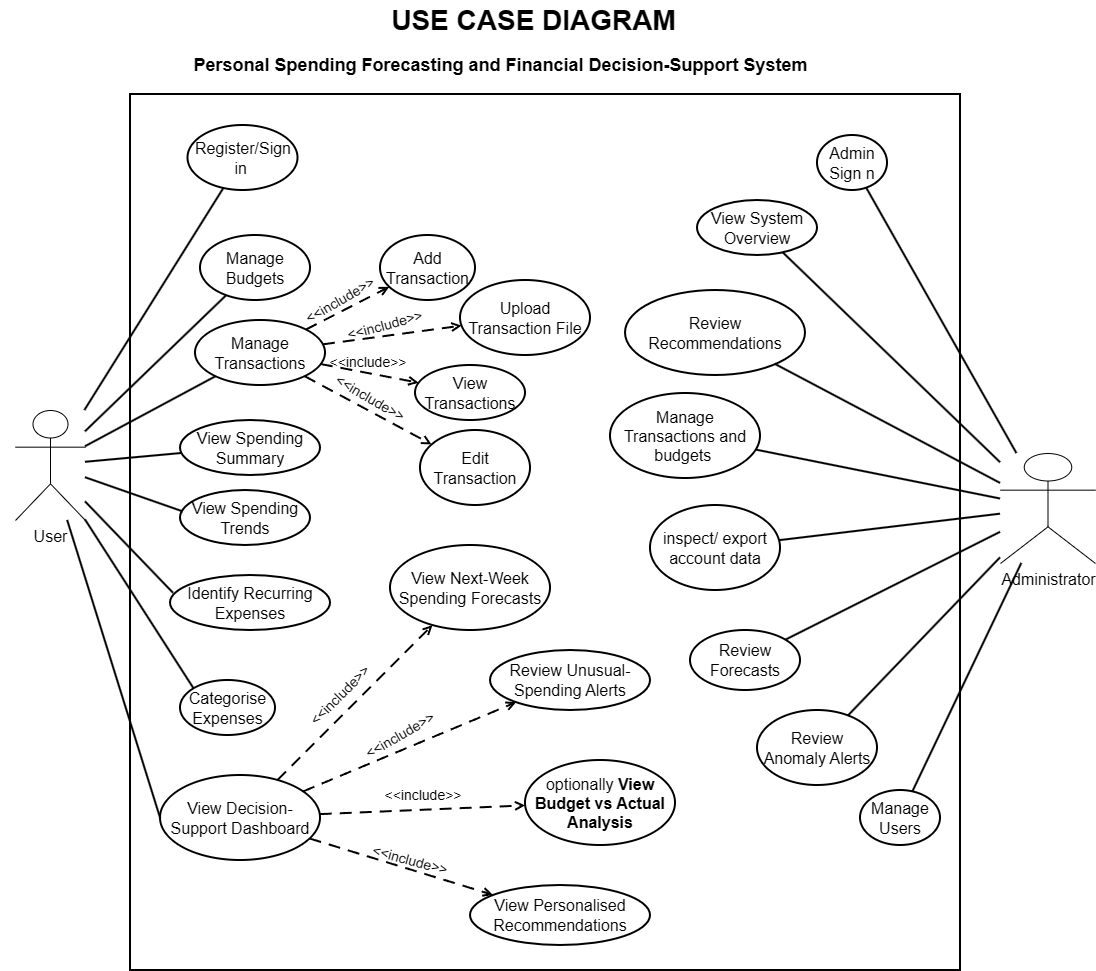

The diagram above was exported from draw.io. Its source (the exported page's mxGraphModel, read from the mxfile embedded in the PNG):
<mxGraphModel dx="2828" dy="1486" grid="1" gridSize="10" guides="1" tooltips="1" connect="1" arrows="1" fold="1" page="1" pageScale="1" pageWidth="1654" pageHeight="1169" math="0" shadow="0">
  <root>
    <mxCell id="0" />
    <mxCell id="1" parent="0" />
    <mxCell id="title" parent="1" style="text;html=1;strokeColor=none;fillColor=none;align=center;verticalAlign=middle;fontSize=28;fontStyle=1;" value="USE CASE DIAGRAM" vertex="1">
      <mxGeometry height="40" width="740" x="172.5" y="10" as="geometry" />
    </mxCell>
    <mxCell id="subtitle" parent="1" style="text;html=1;strokeColor=none;fillColor=none;align=center;verticalAlign=middle;fontSize=18;fontStyle=1;" value="Personal Spending Forecasting and Financial Decision-Support System" vertex="1">
      <mxGeometry height="30" width="1000" x="10" y="60" as="geometry" />
    </mxCell>
    <mxCell id="system" parent="1" style="rounded=0;whiteSpace=wrap;html=1;strokeColor=#000000;fillColor=none;strokeWidth=2;fontStyle=1;fontSize=18;align=center;verticalAlign=top;spacingTop=10;" value="" vertex="1">
      <mxGeometry height="876" width="830" x="140" y="104" as="geometry" />
    </mxCell>
    <mxCell id="user" parent="1" style="shape=umlActor;verticalLabelPosition=bottom;verticalAlign=top;html=1;outlineConnect=0;strokeColor=#000000;fillColor=#ffffff;fontSize=16;" value="User" vertex="1">
      <mxGeometry height="110" width="70" x="25" y="420" as="geometry" />
    </mxCell>
    <mxCell id="admin" parent="1" style="shape=umlActor;verticalLabelPosition=bottom;verticalAlign=top;html=1;outlineConnect=0;strokeColor=#000000;fillColor=#ffffff;fontSize=16;" value="Administrator" vertex="1">
      <mxGeometry height="110" width="95" x="1010" y="463" as="geometry" />
    </mxCell>
    <mxCell id="register" parent="1" style="ellipse;whiteSpace=wrap;html=1;strokeColor=#000000;fillColor=#ffffff;strokeWidth=2;fontSize=16;align=center;verticalAlign=middle;" value="Register/Sign in&amp;nbsp;" vertex="1">
      <mxGeometry height="65" width="110" x="197.5" y="135" as="geometry" />
    </mxCell>
    <mxCell id="manage_tx" parent="1" style="ellipse;whiteSpace=wrap;html=1;strokeColor=#000000;fillColor=#ffffff;strokeWidth=2;fontSize=16;align=center;verticalAlign=middle;" value="Manage Transactions" vertex="1">
      <mxGeometry height="65" width="130" x="205" y="330" as="geometry" />
    </mxCell>
    <mxCell id="manage_budget" parent="1" style="ellipse;whiteSpace=wrap;html=1;strokeColor=#000000;fillColor=#ffffff;strokeWidth=2;fontSize=16;align=center;verticalAlign=middle;" value="Manage Budgets" vertex="1">
      <mxGeometry height="65" width="110" x="210" y="245" as="geometry" />
    </mxCell>
    <mxCell id="summary" parent="1" style="ellipse;whiteSpace=wrap;html=1;strokeColor=#000000;fillColor=#ffffff;strokeWidth=2;fontSize=16;align=center;verticalAlign=middle;" value="View Spending Summary" vertex="1">
      <mxGeometry height="55" width="140" x="190" y="430" as="geometry" />
    </mxCell>
    <mxCell id="trends" parent="1" style="ellipse;whiteSpace=wrap;html=1;strokeColor=#000000;fillColor=#ffffff;strokeWidth=2;fontSize=16;align=center;verticalAlign=middle;" value="View Spending Trends" vertex="1">
      <mxGeometry height="55" width="130" x="190" y="500" as="geometry" />
    </mxCell>
    <mxCell id="recurring" parent="1" style="ellipse;whiteSpace=wrap;html=1;strokeColor=#000000;fillColor=#ffffff;strokeWidth=2;fontSize=16;align=center;verticalAlign=middle;" value="Identify Recurring Expenses" vertex="1">
      <mxGeometry height="55" width="160" x="180" y="585" as="geometry" />
    </mxCell>
    <mxCell id="categorise" parent="1" style="ellipse;whiteSpace=wrap;html=1;strokeColor=#000000;fillColor=#ffffff;strokeWidth=2;fontSize=16;align=center;verticalAlign=middle;" value="Categorise Expenses" vertex="1">
      <mxGeometry height="55" width="95" x="190" y="690" as="geometry" />
    </mxCell>
    <mxCell id="dashboard" parent="1" style="ellipse;whiteSpace=wrap;html=1;strokeColor=#000000;fillColor=#ffffff;strokeWidth=2;fontSize=16;align=center;verticalAlign=middle;" value="View Decision-Support Dashboard" vertex="1">
      <mxGeometry height="85" width="160" x="170" y="785" as="geometry" />
    </mxCell>
    <mxCell id="add_tx" parent="1" style="ellipse;whiteSpace=wrap;html=1;strokeColor=#000000;fillColor=#ffffff;strokeWidth=2;fontSize=16;align=center;verticalAlign=middle;" value="Add Transaction" vertex="1">
      <mxGeometry height="65" width="95" x="390" y="245" as="geometry" />
    </mxCell>
    <mxCell id="upload_tx" parent="1" style="ellipse;whiteSpace=wrap;html=1;strokeColor=#000000;fillColor=#ffffff;strokeWidth=2;fontSize=16;align=center;verticalAlign=middle;" value="Upload Transaction File" vertex="1">
      <mxGeometry height="75" width="130" x="470" y="290" as="geometry" />
    </mxCell>
    <mxCell id="view_tx" parent="1" style="ellipse;whiteSpace=wrap;html=1;strokeColor=#000000;fillColor=#ffffff;strokeWidth=2;fontSize=16;align=center;verticalAlign=middle;" value="View Transactions" vertex="1">
      <mxGeometry height="55" width="110" x="425" y="375" as="geometry" />
    </mxCell>
    <mxCell id="edit_tx" parent="1" style="ellipse;whiteSpace=wrap;html=1;strokeColor=#000000;fillColor=#ffffff;strokeWidth=2;fontSize=16;align=center;verticalAlign=middle;" value="Edit Transaction" vertex="1">
      <mxGeometry height="75" width="110" x="430" y="440" as="geometry" />
    </mxCell>
    <mxCell id="forecast" parent="1" style="ellipse;whiteSpace=wrap;html=1;strokeColor=#000000;fillColor=#ffffff;strokeWidth=2;fontSize=16;align=center;verticalAlign=middle;" value="View Next-Week Spending Forecasts" vertex="1">
      <mxGeometry height="85" width="160" x="400" y="555" as="geometry" />
    </mxCell>
    <mxCell id="anomaly" parent="1" style="ellipse;whiteSpace=wrap;html=1;strokeColor=#000000;fillColor=#ffffff;strokeWidth=2;fontSize=16;align=center;verticalAlign=middle;" value="Review Unusual-Spending Alerts" vertex="1">
      <mxGeometry height="60" width="160" x="500" y="660" as="geometry" />
    </mxCell>
    <mxCell id="recommend" parent="1" style="ellipse;whiteSpace=wrap;html=1;strokeColor=#000000;fillColor=#ffffff;strokeWidth=2;fontSize=16;align=center;verticalAlign=middle;" value="View Personalised Recommendations" vertex="1">
      <mxGeometry height="60" width="180" x="480" y="895" as="geometry" />
    </mxCell>
    <mxCell id="budget_actual" parent="1" style="ellipse;whiteSpace=wrap;html=1;strokeColor=#000000;fillColor=#ffffff;strokeWidth=2;fontSize=16;align=center;verticalAlign=middle;" value="optionally &lt;strong&gt;View Budget vs Actual Analysis&lt;/strong&gt;" vertex="1">
      <mxGeometry height="85" width="150" x="535" y="770" as="geometry" />
    </mxCell>
    <mxCell id="admin_login" parent="1" style="ellipse;whiteSpace=wrap;html=1;strokeColor=#000000;fillColor=#ffffff;strokeWidth=2;fontSize=16;align=center;verticalAlign=middle;" value="Admin Sign n" vertex="1">
      <mxGeometry height="55" width="70" x="827" y="145" as="geometry" />
    </mxCell>
    <mxCell id="system_overview" parent="1" style="ellipse;whiteSpace=wrap;html=1;strokeColor=#000000;fillColor=#ffffff;strokeWidth=2;fontSize=16;align=center;verticalAlign=middle;" value="View System Overview" vertex="1">
      <mxGeometry height="55" width="120" x="707" y="210" as="geometry" />
    </mxCell>
    <mxCell id="manage_users" parent="1" style="ellipse;whiteSpace=wrap;html=1;strokeColor=#000000;fillColor=#ffffff;strokeWidth=2;fontSize=16;align=center;verticalAlign=middle;" value="Manage Users" vertex="1">
      <mxGeometry height="55" width="80" x="870" y="800" as="geometry" />
    </mxCell>
    <mxCell id="admin_manage_tx" parent="1" style="ellipse;whiteSpace=wrap;html=1;strokeColor=#000000;fillColor=#ffffff;strokeWidth=2;fontSize=16;align=center;verticalAlign=middle;" value="Manage Transactions and budgets&amp;nbsp;" vertex="1">
      <mxGeometry height="85" width="150" x="620" y="403" as="geometry" />
    </mxCell>
    <mxCell id="manage_categories" parent="1" style="ellipse;whiteSpace=wrap;html=1;strokeColor=#000000;fillColor=#ffffff;strokeWidth=2;fontSize=16;align=center;verticalAlign=middle;" value="inspect/ export account data" vertex="1">
      <mxGeometry height="85" width="130" x="660" y="515" as="geometry" />
    </mxCell>
    <mxCell id="review_forecasts" parent="1" style="ellipse;whiteSpace=wrap;html=1;strokeColor=#000000;fillColor=#ffffff;strokeWidth=2;fontSize=16;align=center;verticalAlign=middle;" value="Review Forecasts" vertex="1">
      <mxGeometry height="60" width="110" x="700" y="640" as="geometry" />
    </mxCell>
    <mxCell id="review_alerts" parent="1" style="ellipse;whiteSpace=wrap;html=1;strokeColor=#000000;fillColor=#ffffff;strokeWidth=2;fontSize=16;align=center;verticalAlign=middle;" value="Review Anomaly Alerts" vertex="1">
      <mxGeometry height="75" width="120" x="767" y="720" as="geometry" />
    </mxCell>
    <mxCell id="review_recs" parent="1" style="ellipse;whiteSpace=wrap;html=1;strokeColor=#000000;fillColor=#ffffff;strokeWidth=2;fontSize=16;align=center;verticalAlign=middle;" value="Review Recommendations" vertex="1">
      <mxGeometry height="85" width="180" x="635" y="300" as="geometry" />
    </mxCell>
    <mxCell id="u1" edge="1" parent="1" source="user" style="endArrow=none;html=1;rounded=0;strokeColor=#000000;strokeWidth=2;" target="register">
      <mxGeometry relative="1" as="geometry" />
    </mxCell>
    <mxCell id="u4" edge="1" parent="1" source="user" style="endArrow=none;html=1;rounded=0;strokeColor=#000000;strokeWidth=2;" target="manage_tx">
      <mxGeometry relative="1" as="geometry" />
    </mxCell>
    <mxCell id="u5" edge="1" parent="1" source="user" style="endArrow=none;html=1;rounded=0;strokeColor=#000000;strokeWidth=2;" target="manage_budget">
      <mxGeometry relative="1" as="geometry" />
    </mxCell>
    <mxCell id="u6" edge="1" parent="1" source="user" style="endArrow=none;html=1;rounded=0;strokeColor=#000000;strokeWidth=2;" target="summary">
      <mxGeometry relative="1" as="geometry" />
    </mxCell>
    <mxCell id="u7" edge="1" parent="1" source="user" style="endArrow=none;html=1;rounded=0;strokeColor=#000000;strokeWidth=2;entryX=0.021;entryY=0.389;entryDx=0;entryDy=0;entryPerimeter=0;" target="trends">
      <mxGeometry relative="1" as="geometry" />
    </mxCell>
    <mxCell id="u8" edge="1" parent="1" source="user" style="endArrow=none;html=1;rounded=0;strokeColor=#000000;strokeWidth=2;entryX=0.019;entryY=0.324;entryDx=0;entryDy=0;entryPerimeter=0;" target="recurring">
      <mxGeometry relative="1" as="geometry" />
    </mxCell>
    <mxCell id="u9" edge="1" parent="1" source="user" style="endArrow=none;html=1;rounded=0;strokeColor=#000000;strokeWidth=2;entryX=0;entryY=0;entryDx=0;entryDy=0;" target="categorise">
      <mxGeometry relative="1" as="geometry" />
    </mxCell>
    <mxCell id="u10" edge="1" parent="1" source="user" style="endArrow=none;html=1;rounded=0;strokeColor=#000000;strokeWidth=2;entryX=0;entryY=0.5;entryDx=0;entryDy=0;" target="dashboard">
      <mxGeometry relative="1" as="geometry" />
    </mxCell>
    <mxCell id="txinc1" edge="1" parent="1" source="manage_tx" style="endArrow=open;endFill=0;html=1;rounded=0;dashed=1;dashPattern=6 4;strokeColor=#000000;strokeWidth=2;fontSize=13;labelBackgroundColor=#ffffff;" target="add_tx" value="">
      <mxGeometry relative="1" as="geometry" />
    </mxCell>
    <mxCell id="txinc2" edge="1" parent="1" source="manage_tx" style="endArrow=open;endFill=0;html=1;rounded=0;dashed=1;dashPattern=6 4;strokeColor=#000000;strokeWidth=2;fontSize=13;labelBackgroundColor=#ffffff;" target="upload_tx" value="">
      <mxGeometry relative="1" as="geometry" />
    </mxCell>
    <mxCell id="txinc3" edge="1" parent="1" source="manage_tx" style="endArrow=open;endFill=0;html=1;rounded=0;dashed=1;dashPattern=6 4;strokeColor=#000000;strokeWidth=2;fontSize=13;labelBackgroundColor=#ffffff;" target="view_tx" value="">
      <mxGeometry relative="1" as="geometry" />
    </mxCell>
    <mxCell id="txinc4" edge="1" parent="1" source="manage_tx" style="endArrow=open;endFill=0;html=1;rounded=0;dashed=1;dashPattern=6 4;strokeColor=#000000;strokeWidth=2;fontSize=13;labelBackgroundColor=#ffffff;" target="edit_tx" value="">
      <mxGeometry relative="1" as="geometry" />
    </mxCell>
    <mxCell id="dinc1" edge="1" parent="1" source="dashboard" style="endArrow=open;endFill=0;html=1;rounded=0;dashed=1;dashPattern=6 4;strokeColor=#000000;strokeWidth=2;fontSize=13;labelBackgroundColor=#ffffff;" target="forecast" value="&lt;span style=&quot;color: rgba(0, 0, 0, 0); font-family: monospace; font-size: 0px; text-align: start; background-color: rgb(27, 29, 30);&quot;&gt;%3CmxGraphModel%3E%3Croot%3E%3CmxCell%20id%3D%220%22%2F%3E%3CmxCell%20id%3D%221%22%20parent%3D%220%22%2F%3E%3CmxCell%20id%3D%222%22%20parent%3D%221%22%20style%3D%22text%3Bhtml%3D1%3BwhiteSpace%3Dwrap%3BstrokeColor%3Dnone%3BfillColor%3Dnone%3Balign%3Dcenter%3BverticalAlign%3Dmiddle%3Brounded%3D0%3Brotation%3D-30%3B%22%20value%3D%22Include%22%20vertex%3D%221%22%3E%3CmxGeometry%20height%3D%2230%22%20width%3D%2260%22%20x%3D%22300%22%20y%3D%22860%22%20as%3D%22geometry%22%2F%3E%3C%2FmxCell%3E%3C%2Froot%3E%3C%2FmxGraphModel%3E&lt;/span&gt;">
      <mxGeometry relative="1" as="geometry" />
    </mxCell>
    <mxCell id="Fe7FPUYtj9zuqp6uBOjT-20" connectable="0" parent="dinc1" style="edgeLabel;html=1;align=center;verticalAlign=middle;resizable=0;points=[];" value="&lt;span style=&quot;color: rgba(0, 0, 0, 0); font-family: monospace; font-size: 0px; text-align: start; background-color: rgb(27, 29, 30);&quot;&gt;%3CmxGraphModel%3E%3Croot%3E%3CmxCell%20id%3D%220%22%2F%3E%3CmxCell%20id%3D%221%22%20parent%3D%220%22%2F%3E%3CmxCell%20id%3D%222%22%20parent%3D%221%22%20style%3D%22text%3Bhtml%3D1%3BwhiteSpace%3Dwrap%3BstrokeColor%3Dnone%3BfillColor%3Dnone%3Balign%3Dcenter%3BverticalAlign%3Dmiddle%3Brounded%3D0%3Brotation%3D-30%3B%22%20value%3D%22Include%22%20vertex%3D%221%22%3E%3CmxGeometry%20height%3D%2230%22%20width%3D%2260%22%20x%3D%22300%22%20y%3D%22860%22%20as%3D%22geometry%22%2F%3E%3C%2FmxCell%3E%3C%2Froot%3E%3C%2FmxGraphModel%3E&lt;/span&gt;" vertex="1">
      <mxGeometry relative="1" x="0.0415" y="-3" as="geometry">
        <mxPoint as="offset" />
      </mxGeometry>
    </mxCell>
    <mxCell id="dinc2" edge="1" parent="1" source="dashboard" style="endArrow=open;endFill=0;html=1;rounded=0;dashed=1;dashPattern=6 4;strokeColor=#000000;strokeWidth=2;fontSize=13;labelBackgroundColor=#ffffff;" target="anomaly" value="">
      <mxGeometry relative="1" as="geometry" />
    </mxCell>
    <mxCell id="dinc3" edge="1" parent="1" source="dashboard" style="endArrow=open;endFill=0;html=1;rounded=0;dashed=1;dashPattern=6 4;strokeColor=#000000;strokeWidth=2;fontSize=13;labelBackgroundColor=#ffffff;" target="recommend" value="">
      <mxGeometry relative="1" as="geometry" />
    </mxCell>
    <mxCell id="dinc4" edge="1" parent="1" source="dashboard" style="endArrow=open;endFill=0;html=1;rounded=0;dashed=1;dashPattern=6 4;strokeColor=#000000;strokeWidth=2;fontSize=13;labelBackgroundColor=#ffffff;" target="budget_actual" value="">
      <mxGeometry relative="1" as="geometry" />
    </mxCell>
    <mxCell id="a1" edge="1" parent="1" source="admin" style="endArrow=none;html=1;rounded=0;strokeColor=#000000;strokeWidth=2;" target="admin_login">
      <mxGeometry relative="1" as="geometry" />
    </mxCell>
    <mxCell id="a2" edge="1" parent="1" source="admin" style="endArrow=none;html=1;rounded=0;strokeColor=#000000;strokeWidth=2;" target="system_overview">
      <mxGeometry relative="1" as="geometry" />
    </mxCell>
    <mxCell id="a3" edge="1" parent="1" source="admin" style="endArrow=none;html=1;rounded=0;strokeColor=#000000;strokeWidth=2;" target="manage_users">
      <mxGeometry relative="1" as="geometry" />
    </mxCell>
    <mxCell id="a4" edge="1" parent="1" source="admin" style="endArrow=none;html=1;rounded=0;strokeColor=#000000;strokeWidth=2;" target="admin_manage_tx">
      <mxGeometry relative="1" as="geometry" />
    </mxCell>
    <mxCell id="a5" edge="1" parent="1" source="admin" style="endArrow=none;html=1;rounded=0;strokeColor=#000000;strokeWidth=2;" target="manage_categories">
      <mxGeometry relative="1" as="geometry" />
    </mxCell>
    <mxCell id="a7" edge="1" parent="1" source="admin" style="endArrow=none;html=1;rounded=0;strokeColor=#000000;strokeWidth=2;" target="review_forecasts">
      <mxGeometry relative="1" as="geometry" />
    </mxCell>
    <mxCell id="a8" edge="1" parent="1" source="admin" style="endArrow=none;html=1;rounded=0;strokeColor=#000000;strokeWidth=2;" target="review_alerts">
      <mxGeometry relative="1" as="geometry" />
    </mxCell>
    <mxCell id="a9" edge="1" parent="1" source="admin" style="endArrow=none;html=1;rounded=0;strokeColor=#000000;strokeWidth=2;" target="review_recs">
      <mxGeometry relative="1" as="geometry" />
    </mxCell>
    <mxCell id="Fe7FPUYtj9zuqp6uBOjT-13" parent="1" style="text;html=1;whiteSpace=wrap;strokeColor=none;fillColor=none;align=center;verticalAlign=middle;rounded=0;rotation=0;" value="&lt;span style=&quot;white-space: nowrap;&quot;&gt;&lt;font style=&quot;font-size: 14px;&quot;&gt;&amp;lt;&amp;lt;include&amp;gt;&amp;gt;&lt;/font&gt;&lt;/span&gt;" vertex="1">
      <mxGeometry height="30" width="60" x="348.00006046520986" y="357.0034587474116" as="geometry" />
    </mxCell>
    <mxCell id="Fe7FPUYtj9zuqp6uBOjT-14" parent="1" style="text;html=1;whiteSpace=wrap;strokeColor=none;fillColor=none;align=center;verticalAlign=middle;rounded=0;rotation=-15;" value="&lt;font style=&quot;font-size: 14px;&quot;&gt;&lt;span style=&quot;white-space: nowrap;&quot;&gt;&lt;font style=&quot;&quot;&gt;&amp;lt;&amp;lt;in&lt;/font&gt;&lt;/span&gt;&lt;span style=&quot;white-space: nowrap;&quot;&gt;clude&amp;gt;&amp;gt;&lt;/span&gt;&lt;/font&gt;" vertex="1">
      <mxGeometry height="30" width="60" x="365.00006046520986" y="320.0034587474116" as="geometry" />
    </mxCell>
    <mxCell id="Fe7FPUYtj9zuqp6uBOjT-15" parent="1" style="text;html=1;whiteSpace=wrap;strokeColor=none;fillColor=none;align=center;verticalAlign=middle;rounded=0;rotation=-30;" value="&lt;span style=&quot;white-space: nowrap;&quot;&gt;&lt;font style=&quot;font-size: 14px;&quot;&gt;&amp;lt;&amp;lt;include&amp;gt;&amp;gt;&lt;/font&gt;&lt;/span&gt;" vertex="1">
      <mxGeometry height="20" width="60" x="319.99999999999994" y="300" as="geometry" />
    </mxCell>
    <mxCell id="Fe7FPUYtj9zuqp6uBOjT-16" parent="1" style="text;html=1;whiteSpace=wrap;strokeColor=none;fillColor=none;align=center;verticalAlign=middle;rounded=0;rotation=30;" value="&lt;font style=&quot;font-size: 14px;&quot;&gt;&lt;span style=&quot;white-space: nowrap;&quot;&gt;&lt;font style=&quot;&quot;&gt;&amp;lt;&amp;lt;inc&lt;/font&gt;&lt;/span&gt;&lt;span style=&quot;white-space: nowrap;&quot;&gt;lude&amp;gt;&amp;gt;&lt;/span&gt;&lt;/font&gt;" vertex="1">
      <mxGeometry height="30" width="60" x="350" y="393" as="geometry" />
    </mxCell>
    <mxCell id="Fe7FPUYtj9zuqp6uBOjT-18" parent="1" style="text;html=1;whiteSpace=wrap;strokeColor=none;fillColor=none;align=center;verticalAlign=middle;rounded=0;rotation=-45;" value="&lt;span style=&quot;white-space: nowrap;&quot;&gt;&lt;font style=&quot;font-size: 14px;&quot;&gt;&amp;lt;&amp;lt;include&amp;gt;&amp;gt;&lt;/font&gt;&lt;/span&gt;" vertex="1">
      <mxGeometry height="30" width="60" x="320" y="690" as="geometry" />
    </mxCell>
    <mxCell id="Fe7FPUYtj9zuqp6uBOjT-19" parent="1" style="text;html=1;whiteSpace=wrap;strokeColor=none;fillColor=none;align=center;verticalAlign=middle;rounded=0;rotation=-30;" value="&lt;span style=&quot;white-space: nowrap;&quot;&gt;&lt;font style=&quot;font-size: 14px;&quot;&gt;&amp;lt;&amp;lt;include&amp;gt;&amp;gt;&lt;/font&gt;&lt;/span&gt;" vertex="1">
      <mxGeometry height="30" width="60" x="380.00076211353314" y="730.0003810567666" as="geometry" />
    </mxCell>
    <mxCell id="Fe7FPUYtj9zuqp6uBOjT-24" parent="1" style="text;html=1;whiteSpace=wrap;strokeColor=none;fillColor=none;align=center;verticalAlign=middle;rounded=0;rotation=0;" value="&lt;span style=&quot;white-space: nowrap;&quot;&gt;&lt;font style=&quot;font-size: 14px;&quot;&gt;&amp;lt;&amp;lt;include&amp;gt;&amp;gt;&lt;/font&gt;&lt;/span&gt;" vertex="1">
      <mxGeometry height="30" width="60" x="403.00006046520986" y="790.0034587474116" as="geometry" />
    </mxCell>
    <mxCell id="Fe7FPUYtj9zuqp6uBOjT-25" parent="1" style="text;html=1;whiteSpace=wrap;strokeColor=none;fillColor=none;align=center;verticalAlign=middle;rounded=0;rotation=15;" value="&lt;span style=&quot;white-space: nowrap;&quot;&gt;&lt;font style=&quot;font-size: 14px;&quot;&gt;&amp;lt;&amp;lt;include&amp;gt;&amp;gt;&lt;/font&gt;&lt;/span&gt;" vertex="1">
      <mxGeometry height="30" width="60" x="390" y="855" as="geometry" />
    </mxCell>
  </root>
</mxGraphModel>